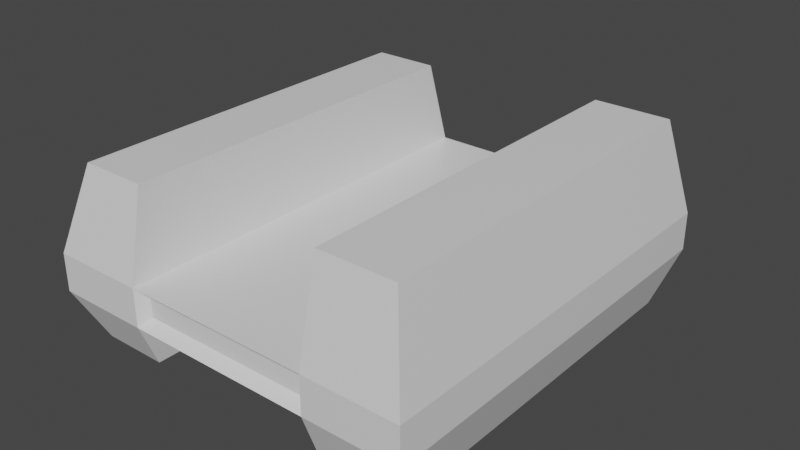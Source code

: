# Source: Freighter.blend  (saved by Blender 2.91.10; exported with 4.5.12 LTS)
import bpy
from mathutils import Matrix  # noqa: F401  (used for matrix-valued properties, if any)

bpy.ops.wm.read_factory_settings(use_empty=True)
scene = bpy.context.scene
scene.name = 'Scene'

# ---- collections
col_collection = bpy.data.collections.new('Collection'); scene.collection.children.link(col_collection)

# ---- materials (node trees are filled in below, after node groups)
mat_material = bpy.data.materials.new('Material')
mat_material.alpha_threshold = 0.0
mat_material.use_transparent_shadow = False
mat_material.line_color = (0.0, 0.0, 0.0, 1.0)

# ---- material node trees
mat_material.use_nodes = True; mat_material.node_tree.nodes.clear()
_N = mat_material.node_tree.nodes; _L = mat_material.node_tree.links
n0 = _N.new('ShaderNodeOutputMaterial'); n0.name = 'Material Output'; n0.location = (300, 300)
n1 = _N.new('ShaderNodeBsdfPrincipled'); n1.name = 'Principled BSDF'; n1.location = (10, 300)
n1.distribution = 'GGX'
n1.subsurface_method = 'BURLEY'
n1.inputs[2].default_value = 0.4
n1.inputs[3].default_value = 1.45
n1.inputs[27].default_value = (0.0, 0.0, 0.0, 1.0)
n1.inputs[28].default_value = 1.0
_L.new(n1.outputs[0], n0.inputs[0])
n0.is_active_output = True

# ---- world
world_world = bpy.data.worlds.new('World'); scene.world = world_world
world_world.use_nodes = True; world_world.node_tree.nodes.clear()
_N = world_world.node_tree.nodes; _L = world_world.node_tree.links
n0 = _N.new('ShaderNodeOutputWorld'); n0.name = 'World Output'; n0.location = (300, 300)
n1 = _N.new('ShaderNodeBackground'); n1.name = 'Background'; n1.location = (10, 300)
n1.inputs[0].default_value = (0.05088, 0.05088, 0.05088, 1.0)
_L.new(n1.outputs[0], n0.inputs[0])
n0.is_active_output = True
world_world.color = (0.05088, 0.05088, 0.05088)
world_world.use_sun_shadow = False
world_world.sun_shadow_jitter_overblur = 0.0

# ---- meshes
me_cube = bpy.data.meshes.new('Cube')
me_cube.from_pydata([(1.3, 11.0, 0.3), (1.3, 11.0, -0.3), (4.5, -10.5, 0.5), (4.5, -10.5, -0.5), (-1.3, 11.0, 0.3), (-1.3, 11.0, -0.3), (-4.5, -10.5, 0.5), (-4.5, -10.5, -0.5), (10.0, 11.0, 1.0), (10.0, 11.0, -1.0), (10.0, -11.0, 1.0), (10.0, -11.0, -1.0), (5.0, 9.9, 6.0), (5.0, -9.9, 6.0), (9.0, 9.9, 6.0), (9.0, -9.9, 6.0), (5.0, -9.9, -4.0), (5.0, 9.9, -4.0), (9.0, -9.9, -4.0), (9.0, 9.9, -4.0), (-10.0, 11.0, -1.0), (-10.0, -11.0, -1.0), (-10.0, -11.0, 1.0), (-10.0, 11.0, 1.0), (-5.25, -9.9, 5.5), (-5.25, 9.9, 5.5), (-8.75, -9.9, 5.5), (-8.75, 9.9, 5.5), (-5.25, 9.9, -3.5), (-5.25, -9.9, -3.5), (-8.75, 9.9, -3.5), (-8.75, -9.9, -3.5), (-5.0, -11.0, -1.0), (-5.0, -11.0, 1.0), (5.0, -11.0, 1.0), (5.0, -11.0, -1.0), (5.0, 11.0, -1.0), (-5.0, 11.0, -1.0), (5.0, 11.0, 1.0), (-5.0, 11.0, 1.0), (1.1, 13.0, -0.1), (-1.1, 13.0, -0.1), (1.1, 13.0, 0.1), (-1.1, 13.0, 0.1), (1.3, 12.0, -0.3), (-1.3, 12.0, -0.3), (1.3, 12.0, 0.3), (-1.3, 12.0, 0.3)], [], [(38, 39, 33, 34), (3, 2, 6, 7), (37, 32, 29, 28), (37, 36, 35, 32), (38, 34, 13, 12), (5, 4, 47, 45), (9, 8, 10, 11), (34, 35, 11, 10), (36, 38, 8, 9), (35, 36, 17, 16), (12, 13, 15, 14), (34, 10, 15, 13), (10, 8, 14, 15), (8, 38, 12, 14), (16, 17, 19, 18), (11, 35, 16, 18), (36, 9, 19, 17), (9, 11, 18, 19), (21, 22, 23, 20), (33, 39, 25, 24), (39, 37, 20, 23), (32, 33, 22, 21), (24, 25, 27, 26), (39, 23, 27, 25), (22, 33, 24, 26), (23, 22, 26, 27), (28, 29, 31, 30), (32, 21, 31, 29), (21, 20, 30, 31), (20, 37, 28, 30), (7, 6, 33, 32), (2, 3, 35, 34), (6, 2, 34, 33), (3, 7, 32, 35), (5, 1, 36, 37), (1, 0, 38, 36), (4, 5, 37, 39), (0, 4, 39, 38), (41, 43, 42, 40), (1, 5, 45, 44), (4, 0, 46, 47), (0, 1, 44, 46), (41, 40, 44, 45), (40, 42, 46, 44), (43, 41, 45, 47), (42, 43, 47, 46)])
_uv = me_cube.uv_layers.new(name='UVMap')
_uv.uv.foreach_set('vector', [0.625, 0.5, 0.875, 0.5, 0.875, 0.75, 0.625, 0.75, 0.4375, 0.7625, 0.5625, 0.7625, 0.5625, 0.9875, 0.4375, 0.9875, 0.125, 0.5, 0.125, 0.75, 0.125, 0.75, 0.125, 0.5, 0.125, 0.5, 0.375, 0.5, 0.375, 0.75, 0.125, 0.75, 0.625, 0.5, 0.625, 0.75, 0.625, 0.75, 0.625, 0.5, 0.4625, 0.2675, 0.5375, 0.2675, 0.5375, 0.2675, 0.4625, 0.2675, 0.375, 0.5, 0.625, 0.5, 0.625, 0.75, 0.375, 0.75, 0.625, 0.75, 0.375, 0.75, 0.375, 0.75, 0.625, 0.75, 0.375, 0.5, 0.625, 0.5, 0.625, 0.5, 0.375, 0.5, 0.375, 0.75, 0.375, 0.5, 0.375, 0.5, 0.375, 0.75, 0.625, 0.5, 0.625, 0.75, 0.625, 0.75, 0.625, 0.5, 0.625, 0.75, 0.625, 0.75, 0.625, 0.75, 0.625, 0.75, 0.625, 0.75, 0.625, 0.5, 0.625, 0.5, 0.625, 0.75, 0.625, 0.5, 0.625, 0.5, 0.625, 0.5, 0.625, 0.5, 0.375, 0.75, 0.375, 0.5, 0.375, 0.5, 0.375, 0.75, 0.375, 0.75, 0.375, 0.75, 0.375, 0.75, 0.375, 0.75, 0.375, 0.5, 0.375, 0.5, 0.375, 0.5, 0.375, 0.5, 0.375, 0.5, 0.375, 0.75, 0.375, 0.75, 0.375, 0.5, 0.375, 0.0, 0.625, 0.0, 0.625, 0.25, 0.375, 0.25, 0.875, 0.75, 0.875, 0.5, 0.875, 0.5, 0.875, 0.75, 0.625, 0.25, 0.375, 0.25, 0.375, 0.25, 0.625, 0.25, 0.375, 1.0, 0.625, 1.0, 0.625, 1.0, 0.375, 1.0, 0.875, 0.75, 0.875, 0.5, 0.875, 0.5, 0.875, 0.75, 0.625, 0.25, 0.625, 0.25, 0.625, 0.25, 0.625, 0.25, 0.625, 1.0, 0.625, 1.0, 0.625, 1.0, 0.625, 1.0, 0.625, 0.25, 0.625, 0.0, 0.625, 0.0, 0.625, 0.25, 0.125, 0.5, 0.125, 0.75, 0.125, 0.75, 0.125, 0.5, 0.375, 1.0, 0.375, 1.0, 0.375, 1.0, 0.375, 1.0, 0.375, 0.0, 0.375, 0.25, 0.375, 0.25, 0.375, 0.0, 0.375, 0.25, 0.375, 0.25, 0.375, 0.25, 0.375, 0.25, 0.4375, 0.9875, 0.5625, 0.9875, 0.625, 1.0, 0.375, 1.0, 0.5625, 0.7625, 0.4375, 0.7625, 0.375, 0.75, 0.625, 0.75, 0.5625, 0.9875, 0.5625, 0.7625, 0.625, 0.75, 0.625, 1.0, 0.4375, 0.7625, 0.4375, 0.9875, 0.375, 1.0, 0.375, 0.75, 0.4625, 0.2675, 0.4625, 0.4825, 0.375, 0.5, 0.375, 0.25, 0.4625, 0.4825, 0.5375, 0.4825, 0.625, 0.5, 0.375, 0.5, 0.5375, 0.2675, 0.4625, 0.2675, 0.375, 0.25, 0.625, 0.25, 0.5375, 0.4825, 0.5375, 0.2675, 0.625, 0.25, 0.625, 0.5, 0.4875, 0.284, 0.5125, 0.284, 0.5125, 0.466, 0.4875, 0.466, 0.4625, 0.4825, 0.4625, 0.2675, 0.4625, 0.2675, 0.4625, 0.4825, 0.5375, 0.2675, 0.5375, 0.4825, 0.5375, 0.4825, 0.5375, 0.2675, 0.5375, 0.4825, 0.4625, 0.4825, 0.4625, 0.4825, 0.5375, 0.4825, 0.4875, 0.284, 0.4875, 0.466, 0.4625, 0.4825, 0.4625, 0.2675, 0.4875, 0.466, 0.5125, 0.466, 0.5375, 0.4825, 0.4625, 0.4825, 0.5125, 0.284, 0.4875, 0.284, 0.4625, 0.2675, 0.5375, 0.2675, 0.5125, 0.466, 0.5125, 0.284, 0.5375, 0.2675, 0.5375, 0.4825])
me_cube.materials.append(mat_material)
me_cube.use_remesh_preserve_volume = False
me_cube.use_remesh_preserve_attributes = False
me_cube.use_mirror_vertex_groups = False
me_cube.update()

# ---- objects
ob_freighter = bpy.data.objects.new('Freighter', me_cube)

# ---- transforms, parenting, visibility, modifiers, constraints
ob_freighter.location = (0.0, 0.0, 0.0)
ob_freighter.lock_rotations_4d = False
ob_freighter.empty_display_type = 'ARROWS'
ob_freighter.lineart.crease_threshold = 0.0

# ---- collection membership
col_collection.objects.link(ob_freighter)

# ---- scene / render settings (as saved in the file)
scene.frame_start = 1; scene.frame_end = 250; scene.frame_set(0)
scene.render.engine = 'BLENDER_EEVEE_NEXT'
scene.cycles.use_denoising = False
scene.cycles.samples = 128
scene.cycles.sampling_pattern = 'TABULATED_SOBOL'
scene.cycles.use_adaptive_sampling = False
scene.cycles.use_light_tree = False
scene.view_settings.view_transform = 'Filmic'
bpy.context.view_layer.update()

# ---- added for rendering (the .blend has no active camera and no usable light): camera, sun
cam_auto = bpy.data.cameras.new('AutoCamera')
cam_auto.lens = 50.0
cam_auto.sensor_width = 36.0
cam_auto.clip_end = 1000.0
ob_auto_camera = bpy.data.objects.new('AutoCamera', cam_auto)
scene.collection.objects.link(ob_auto_camera)
ob_auto_camera.location = (30.3496, -35.4196, 25.2797)
ob_auto_camera.rotation_euler = (1.09748, -7.21219e-08, 0.694738)
scene.camera = ob_auto_camera
light_auto_sun = bpy.data.lights.new('AutoSun', 'SUN')
light_auto_sun.energy = 3.0
light_auto_sun.angle = 0.0523599
ob_auto_sun = bpy.data.objects.new('AutoSun', light_auto_sun)
scene.collection.objects.link(ob_auto_sun)
ob_auto_sun.rotation_euler = (0.872665, 0.174533, 0.523599)
bpy.context.view_layer.update()
